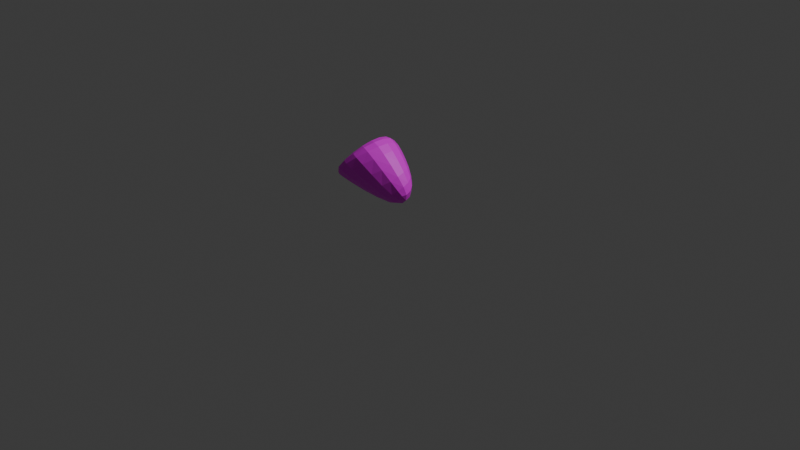 # Source: resource_stone.blend  (saved by Blender 4.5.90; exported with 4.5.12 LTS)
import bpy
from mathutils import Matrix  # noqa: F401  (used for matrix-valued properties, if any)

bpy.ops.wm.read_factory_settings(use_empty=True)
scene = bpy.context.scene
scene.name = 'Scene'

# ---- collections
col_collection = bpy.data.collections.new('Collection'); scene.collection.children.link(col_collection)

# ---- images (referenced by path relative to the original .blend; pixels are not part of the script)
import os
ASSET_DIR = os.environ.get("B2B_ASSET_DIR", "")  # directory of the original .blend (textures are referenced by path, not embedded)
HERE = os.path.dirname(os.path.abspath(__file__))  # packed textures are extracted next to this script under _unpacked/

def load_image(name, relpath, width, height, colorspace="sRGB"):
    """Load a texture the original file referenced (path relative to the .blend, or extracted next to this script)."""
    p = next((c for c in (os.path.join(HERE, relpath), os.path.join(ASSET_DIR, relpath)) if relpath and os.path.exists(c)), "")
    if p:
        img = bpy.data.images.load(p, check_existing=True)
        img.name = name
    else:  # same state as the original file: an image datablock whose file is absent (Cycles renders it pink)
        img = bpy.data.images.new(name, width, height)
        img.source = "FILE"
        img.filepath = "//" + (relpath or name)
    img.colorspace_settings.name = colorspace
    return img
img_palette256_png = load_image('palette256.png', 'palette256.png', 1024, 1024, 'sRGB')

# ---- materials (node trees are filled in below, after node groups)
mat_material = bpy.data.materials.new('Material')
mat_material.alpha_threshold = 0.0
mat_material.roughness = 0.5
mat_material.line_color = (0.0, 0.0, 0.0, 1.0)

# ---- material node trees
mat_material.use_nodes = True; mat_material.node_tree.nodes.clear()
_N = mat_material.node_tree.nodes; _L = mat_material.node_tree.links
n0 = _N.new('ShaderNodeOutputMaterial'); n0.name = 'Material Output'; n0.location = (200, 100)
n1 = _N.new('ShaderNodeBsdfPrincipled'); n1.name = 'Principled BSDF'; n1.location = (-200, 100)
n1.inputs[3].default_value = 1.45
n2 = _N.new('ShaderNodeTexImage'); n2.name = 'Image Texture'; n2.location = (-490, 71)
n2.image = img_palette256_png
_L.new(n1.outputs[0], n0.inputs[0])
_L.new(n2.outputs[0], n1.inputs[0])
n0.is_active_output = True

# ---- world
world_world = bpy.data.worlds.new('World'); scene.world = world_world
world_world.use_nodes = True; world_world.node_tree.nodes.clear()
_N = world_world.node_tree.nodes; _L = world_world.node_tree.links
n0 = _N.new('ShaderNodeOutputWorld'); n0.name = 'World Output'; n0.location = (200, 100)
n1 = _N.new('ShaderNodeBackground'); n1.name = 'Background'; n1.location = (-200, 100)
n1.inputs[0].default_value = (0.05088, 0.05088, 0.05088, 1.0)
_L.new(n1.outputs[0], n0.inputs[0])
n0.is_active_output = True
world_world.color = (0.05088, 0.05088, 0.05088)
world_world.sun_shadow_jitter_overblur = 0.0

# ---- cameras
cam_camera = bpy.data.cameras.new('Camera')
cam_camera.clip_end = 100.0
cam_camera.ortho_scale = 7.314

# ---- lights
light_light = bpy.data.lights.new('Light', 'POINT')
light_light.energy = 1000.0
light_light.shadow_soft_size = 0.1

# ---- meshes
me_cube_001 = bpy.data.meshes.new('Cube.001')
me_cube_001.from_pydata([(-0.5283, -0.3032, -0.118), (-0.1188, -0.2533, 0.5726), (-0.4677, 0.3215, 0.1158), (-0.1188, 0.3215, 0.5726), (0.07445, 0.06777, -0.3498), (0.6994, -0.1409, -0.1945), (0.1941, 0.1409, -0.04661), (0.3651, 0.1409, 0.1773), (-0.1983, 0.34, -0.3368), (0.0631, 0.3243, 0.4603), (-0.6796, -0.449, 0.1123), (0.1476, -0.2874, 0.5278)], [], [(0, 1, 3, 2), (8, 9, 7, 6), (6, 7, 5, 4), (10, 11, 1, 0), (8, 6, 4, 10), (9, 3, 1, 11), (7, 9, 11, 5), (2, 8, 10, 0), (4, 5, 11, 10), (2, 3, 9, 8)])
_uv = me_cube_001.uv_layers.new(name='UVMap')
_uv.uv.foreach_set('vector', [0.646, 0.6413, 0.6765, 0.6413, 0.6765, 0.6718, 0.646, 0.6718, 0.646, 0.6514, 0.6765, 0.6514, 0.6765, 0.6718, 0.646, 0.6718, 0.646, 0.6413, 0.6765, 0.6413, 0.6765, 0.6718, 0.646, 0.6718, 0.646, 0.6618, 0.6765, 0.6618, 0.6765, 0.6718, 0.646, 0.6718, 0.656, 0.6413, 0.6765, 0.6413, 0.6765, 0.6718, 0.656, 0.6718, 0.6664, 0.6413, 0.6765, 0.6413, 0.6765, 0.6718, 0.6664, 0.6718, 0.646, 0.6413, 0.6664, 0.6413, 0.6664, 0.6718, 0.646, 0.6718, 0.646, 0.6413, 0.656, 0.6413, 0.656, 0.6718, 0.646, 0.6718, 0.646, 0.6413, 0.6765, 0.6413, 0.6765, 0.6618, 0.646, 0.6618, 0.646, 0.6413, 0.6765, 0.6413, 0.6765, 0.6514, 0.646, 0.6514])
me_cube_001.materials.append(mat_material)
me_cube_001.update()

# ---- objects
ob_light = bpy.data.objects.new('Light', light_light)
ob_camera = bpy.data.objects.new('Camera', cam_camera)
ob_cube = bpy.data.objects.new('Cube', me_cube_001)

# ---- transforms, parenting, visibility, modifiers, constraints
ob_light.location = (4.076, 1.005, 5.904)
ob_light.rotation_euler = (0.6503, 0.05522, 1.866)
ob_light.lock_rotations_4d = False
ob_light.empty_display_type = 'ARROWS'
ob_light.color = (0.0, 0.0, 0.0, 0.0)
ob_light.lineart.crease_threshold = 0.0
ob_camera.location = (7.359, -6.926, 4.958)
ob_camera.rotation_euler = (1.109, 0.0, 0.8149)
ob_camera.lock_rotations_4d = False
ob_camera.empty_display_type = 'ARROWS'
ob_camera.color = (0.0, 0.0, 0.0, 0.0)
ob_camera.display_type = 'WIRE'
ob_camera.lineart.crease_threshold = 0.0
ob_cube.location = (-0.2019, -0.02773, 0.3186)
_m = ob_cube.modifiers.new('Subdivision', 'SUBSURF')

# ---- collection membership
col_collection.objects.link(ob_light)
col_collection.objects.link(ob_camera)
col_collection.objects.link(ob_cube)

# ---- scene / render settings (as saved in the file)
scene.camera = ob_camera
scene.frame_start = 1; scene.frame_end = 250; scene.frame_set(1)
scene.render.engine = 'BLENDER_EEVEE_NEXT'
bpy.context.view_layer.update()
